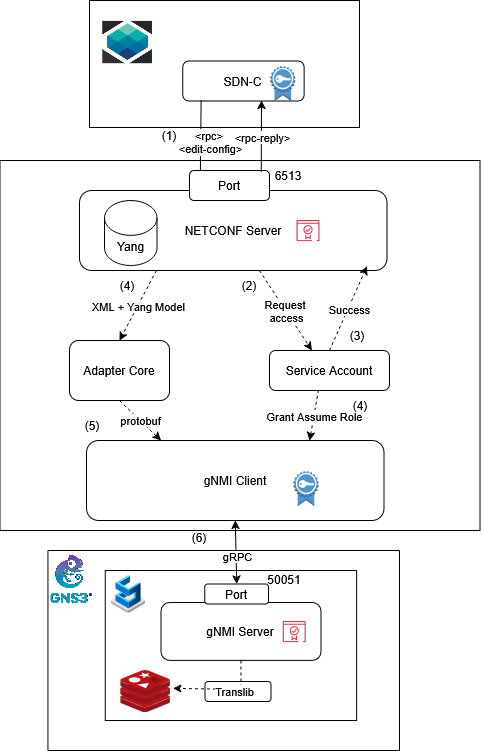

The diagram above was exported from draw.io. Its source (the exported page's mxGraphModel, read from the mxfile embedded in the PNG):
<mxGraphModel dx="1572" dy="2034" grid="1" gridSize="10" guides="1" tooltips="1" connect="1" arrows="1" fold="1" page="1" pageScale="1" pageWidth="850" pageHeight="1100" math="0" shadow="0">
  <root>
    <mxCell id="0" />
    <mxCell id="1" parent="0" />
    <mxCell id="bg_bcMXn1Fa725L8ZlU3-24" value="" style="rounded=0;whiteSpace=wrap;html=1;" parent="1" vertex="1">
      <mxGeometry x="345.7799999999999" y="470.00000000000006" width="251.37" height="150" as="geometry" />
    </mxCell>
    <mxCell id="7CL74oh-cRiiUADcpHYu-1" value="" style="rounded=1;whiteSpace=wrap;html=1;" parent="1" vertex="1">
      <mxGeometry x="445.44" y="581" width="66.02" height="20" as="geometry" />
    </mxCell>
    <mxCell id="ryt-H78jnNB2ZUjZ6ler-1" value="" style="rounded=0;whiteSpace=wrap;html=1;" parent="1" vertex="1">
      <mxGeometry x="330" y="-100" width="270" height="127" as="geometry" />
    </mxCell>
    <mxCell id="ryt-H78jnNB2ZUjZ6ler-17" value="SDN-C" style="rounded=1;whiteSpace=wrap;html=1;" parent="1" vertex="1">
      <mxGeometry x="423.28000000000003" y="-39.5" width="121.4" height="40" as="geometry" />
    </mxCell>
    <mxCell id="ryt-H78jnNB2ZUjZ6ler-12" value="gNMI Server" style="rounded=1;whiteSpace=wrap;html=1;" parent="1" vertex="1">
      <mxGeometry x="401.46" y="502.12" width="160" height="57.88" as="geometry" />
    </mxCell>
    <mxCell id="EYGhYaKnq7-oko0ClhyP-3" value="" style="rounded=0;whiteSpace=wrap;html=1;" parent="1" vertex="1">
      <mxGeometry x="240.51" y="60" width="480" height="370" as="geometry" />
    </mxCell>
    <mxCell id="4S7TYDEXXvi61TkGCe5g-2" value="" style="endArrow=classic;html=1;rounded=0;entryX=0.5;entryY=0;entryDx=0;entryDy=0;exitX=0.151;exitY=0.988;exitDx=0;exitDy=0;exitPerimeter=0;" parent="1" source="ryt-H78jnNB2ZUjZ6ler-17" edge="1">
      <mxGeometry relative="1" as="geometry">
        <mxPoint x="440" y="-20" as="sourcePoint" />
        <mxPoint x="440.38" y="120" as="targetPoint" />
      </mxGeometry>
    </mxCell>
    <mxCell id="4S7TYDEXXvi61TkGCe5g-3" value="&amp;lt;rpc&amp;gt;&amp;nbsp;&lt;div&gt;&amp;lt;edit-config&amp;gt;&lt;/div&gt;" style="edgeLabel;resizable=0;html=1;;align=center;verticalAlign=middle;" parent="4S7TYDEXXvi61TkGCe5g-2" connectable="0" vertex="1">
      <mxGeometry relative="1" as="geometry">
        <mxPoint x="9" y="-19" as="offset" />
      </mxGeometry>
    </mxCell>
    <mxCell id="4S7TYDEXXvi61TkGCe5g-6" value="&lt;div&gt;(1)&lt;/div&gt;" style="text;html=1;whiteSpace=wrap;strokeColor=none;fillColor=none;align=center;verticalAlign=middle;rounded=0;" parent="1" vertex="1">
      <mxGeometry x="380" y="20" width="60" height="30" as="geometry" />
    </mxCell>
    <mxCell id="Ua1UiZgvf--D8kdBaxdQ-1" value="NETCONF Server" style="rounded=1;whiteSpace=wrap;html=1;" parent="1" vertex="1">
      <mxGeometry x="320" y="90" width="307.5" height="80" as="geometry" />
    </mxCell>
    <mxCell id="Ua1UiZgvf--D8kdBaxdQ-2" value="Port" style="rounded=1;whiteSpace=wrap;html=1;" parent="1" vertex="1">
      <mxGeometry x="430" y="70" width="80" height="30" as="geometry" />
    </mxCell>
    <mxCell id="Ua1UiZgvf--D8kdBaxdQ-4" value="6513" style="text;html=1;whiteSpace=wrap;strokeColor=none;fillColor=none;align=center;verticalAlign=middle;rounded=0;" parent="1" vertex="1">
      <mxGeometry x="499.01000000000005" y="60" width="60" height="30" as="geometry" />
    </mxCell>
    <mxCell id="Ua1UiZgvf--D8kdBaxdQ-20" value="" style="endArrow=classic;html=1;rounded=0;exitX=0.897;exitY=0.051;exitDx=0;exitDy=0;exitPerimeter=0;" parent="1" source="Ua1UiZgvf--D8kdBaxdQ-2" edge="1">
      <mxGeometry relative="1" as="geometry">
        <mxPoint x="502" y="110" as="sourcePoint" />
        <mxPoint x="502" as="targetPoint" />
        <Array as="points" />
      </mxGeometry>
    </mxCell>
    <mxCell id="Ua1UiZgvf--D8kdBaxdQ-21" value="&amp;lt;rpc-reply&amp;gt;" style="edgeLabel;resizable=0;html=1;;align=center;verticalAlign=middle;" parent="Ua1UiZgvf--D8kdBaxdQ-20" connectable="0" vertex="1">
      <mxGeometry relative="1" as="geometry" />
    </mxCell>
    <mxCell id="Ua1UiZgvf--D8kdBaxdQ-26" value="" style="sketch=0;outlineConnect=0;fontColor=#232F3E;gradientColor=none;fillColor=#DD344C;strokeColor=none;dashed=0;verticalLabelPosition=bottom;verticalAlign=top;align=center;html=1;fontSize=12;fontStyle=0;aspect=fixed;pointerEvents=1;shape=mxgraph.aws4.certificate_manager_2;" parent="1" vertex="1">
      <mxGeometry x="537.08" y="119.43" width="22.92" height="21.15" as="geometry" />
    </mxCell>
    <mxCell id="Ua1UiZgvf--D8kdBaxdQ-28" value="" style="outlineConnect=0;dashed=0;verticalLabelPosition=bottom;verticalAlign=top;align=center;html=1;shape=mxgraph.aws3.certificate;fillColor=#5294CF;gradientColor=none;" parent="1" vertex="1">
      <mxGeometry x="510.7799999999999" y="-35" width="25" height="35.5" as="geometry" />
    </mxCell>
    <mxCell id="Ua1UiZgvf--D8kdBaxdQ-33" value="" style="endArrow=classic;html=1;rounded=0;exitDx=0;exitDy=0;entryDx=0;entryDy=0;dashed=1;entryX=0.353;entryY=0.001;entryPerimeter=0;" parent="1" source="Ua1UiZgvf--D8kdBaxdQ-1" target="Ua1UiZgvf--D8kdBaxdQ-32" edge="1">
      <mxGeometry relative="1" as="geometry">
        <mxPoint x="373.94499999999994" y="170" as="sourcePoint" />
        <mxPoint x="479.55000000000007" y="220.01999999999998" as="targetPoint" />
      </mxGeometry>
    </mxCell>
    <mxCell id="Ua1UiZgvf--D8kdBaxdQ-34" value="Request&amp;nbsp;&lt;div&gt;access&lt;/div&gt;" style="edgeLabel;resizable=0;html=1;;align=center;verticalAlign=middle;" parent="Ua1UiZgvf--D8kdBaxdQ-33" connectable="0" vertex="1">
      <mxGeometry relative="1" as="geometry" />
    </mxCell>
    <mxCell id="Ua1UiZgvf--D8kdBaxdQ-32" value="&lt;div&gt;Service Account&lt;/div&gt;" style="rounded=1;whiteSpace=wrap;html=1;" parent="1" vertex="1">
      <mxGeometry x="510" y="250" width="120" height="40" as="geometry" />
    </mxCell>
    <mxCell id="Ua1UiZgvf--D8kdBaxdQ-45" value="gNMI Client" style="rounded=1;whiteSpace=wrap;html=1;" parent="1" vertex="1">
      <mxGeometry x="327.03" y="340" width="297.5" height="80" as="geometry" />
    </mxCell>
    <mxCell id="Ua1UiZgvf--D8kdBaxdQ-47" value="" style="endArrow=classic;html=1;rounded=0;exitX=0.408;exitY=0.988;exitDx=0;exitDy=0;exitPerimeter=0;entryX=0.75;entryY=0;entryDx=0;entryDy=0;dashed=1;" parent="1" source="Ua1UiZgvf--D8kdBaxdQ-32" target="Ua1UiZgvf--D8kdBaxdQ-45" edge="1">
      <mxGeometry relative="1" as="geometry">
        <mxPoint x="560" y="260" as="sourcePoint" />
        <mxPoint x="660" y="260" as="targetPoint" />
      </mxGeometry>
    </mxCell>
    <mxCell id="Ua1UiZgvf--D8kdBaxdQ-48" value="Grant Assume Role" style="edgeLabel;resizable=0;html=1;;align=center;verticalAlign=middle;" parent="Ua1UiZgvf--D8kdBaxdQ-47" connectable="0" vertex="1">
      <mxGeometry relative="1" as="geometry" />
    </mxCell>
    <mxCell id="Ua1UiZgvf--D8kdBaxdQ-51" value="Adapter Core" style="rounded=1;whiteSpace=wrap;html=1;" parent="1" vertex="1">
      <mxGeometry x="310" y="240" width="100" height="60" as="geometry" />
    </mxCell>
    <mxCell id="Ua1UiZgvf--D8kdBaxdQ-59" value="" style="endArrow=classic;html=1;rounded=0;entryX=0.935;entryY=0.947;entryDx=0;entryDy=0;entryPerimeter=0;exitX=0.5;exitY=0;exitDx=0;exitDy=0;dashed=1;" parent="1" source="Ua1UiZgvf--D8kdBaxdQ-32" target="Ua1UiZgvf--D8kdBaxdQ-1" edge="1">
      <mxGeometry relative="1" as="geometry">
        <mxPoint x="330" y="290" as="sourcePoint" />
        <mxPoint x="430" y="290" as="targetPoint" />
      </mxGeometry>
    </mxCell>
    <mxCell id="Ua1UiZgvf--D8kdBaxdQ-60" value="Success" style="edgeLabel;resizable=0;html=1;;align=center;verticalAlign=middle;" parent="Ua1UiZgvf--D8kdBaxdQ-59" connectable="0" vertex="1">
      <mxGeometry relative="1" as="geometry" />
    </mxCell>
    <mxCell id="Ua1UiZgvf--D8kdBaxdQ-63" value="(2)" style="text;html=1;whiteSpace=wrap;strokeColor=none;fillColor=none;align=center;verticalAlign=middle;rounded=0;" parent="1" vertex="1">
      <mxGeometry x="460" y="170" width="60" height="30" as="geometry" />
    </mxCell>
    <mxCell id="Ua1UiZgvf--D8kdBaxdQ-64" value="(3)" style="text;html=1;whiteSpace=wrap;strokeColor=none;fillColor=none;align=center;verticalAlign=middle;rounded=0;" parent="1" vertex="1">
      <mxGeometry x="567.5" y="220" width="60" height="30" as="geometry" />
    </mxCell>
    <mxCell id="Ua1UiZgvf--D8kdBaxdQ-65" value="(4)" style="text;html=1;whiteSpace=wrap;strokeColor=none;fillColor=none;align=center;verticalAlign=middle;rounded=0;" parent="1" vertex="1">
      <mxGeometry x="571.4599999999999" y="290" width="60" height="30" as="geometry" />
    </mxCell>
    <mxCell id="Ua1UiZgvf--D8kdBaxdQ-71" value="" style="endArrow=classic;html=1;rounded=0;entryX=0.5;entryY=0;entryDx=0;entryDy=0;exitX=0.25;exitY=1;exitDx=0;exitDy=0;dashed=1;" parent="1" source="Ua1UiZgvf--D8kdBaxdQ-1" target="Ua1UiZgvf--D8kdBaxdQ-51" edge="1">
      <mxGeometry relative="1" as="geometry">
        <mxPoint x="460" y="330" as="sourcePoint" />
        <mxPoint x="560" y="330" as="targetPoint" />
      </mxGeometry>
    </mxCell>
    <mxCell id="Ua1UiZgvf--D8kdBaxdQ-72" value="XML + Yang Model" style="edgeLabel;resizable=0;html=1;;align=center;verticalAlign=middle;" parent="Ua1UiZgvf--D8kdBaxdQ-71" connectable="0" vertex="1">
      <mxGeometry relative="1" as="geometry" />
    </mxCell>
    <mxCell id="Ua1UiZgvf--D8kdBaxdQ-75" value="(4)" style="text;html=1;whiteSpace=wrap;strokeColor=none;fillColor=none;align=center;verticalAlign=middle;rounded=0;" parent="1" vertex="1">
      <mxGeometry x="337.5" y="170" width="60" height="30" as="geometry" />
    </mxCell>
    <mxCell id="Ua1UiZgvf--D8kdBaxdQ-76" value="" style="endArrow=classic;html=1;rounded=0;exitX=0.5;exitY=1;exitDx=0;exitDy=0;entryX=0.25;entryY=0;entryDx=0;entryDy=0;dashed=1;" parent="1" source="Ua1UiZgvf--D8kdBaxdQ-51" target="Ua1UiZgvf--D8kdBaxdQ-45" edge="1">
      <mxGeometry relative="1" as="geometry">
        <mxPoint x="350" y="350" as="sourcePoint" />
        <mxPoint x="450" y="350" as="targetPoint" />
      </mxGeometry>
    </mxCell>
    <mxCell id="Ua1UiZgvf--D8kdBaxdQ-77" value="protobuf" style="edgeLabel;resizable=0;html=1;;align=center;verticalAlign=middle;" parent="Ua1UiZgvf--D8kdBaxdQ-76" connectable="0" vertex="1">
      <mxGeometry relative="1" as="geometry" />
    </mxCell>
    <mxCell id="Ua1UiZgvf--D8kdBaxdQ-80" value="Port" style="rounded=1;whiteSpace=wrap;html=1;" parent="1" vertex="1">
      <mxGeometry x="445.36999999999995" y="483.55" width="63.75" height="20" as="geometry" />
    </mxCell>
    <mxCell id="Ua1UiZgvf--D8kdBaxdQ-83" value="" style="outlineConnect=0;dashed=0;verticalLabelPosition=bottom;verticalAlign=top;align=center;html=1;shape=mxgraph.aws3.certificate;fillColor=#5294CF;gradientColor=none;" parent="1" vertex="1">
      <mxGeometry x="534.01" y="370" width="25" height="35.5" as="geometry" />
    </mxCell>
    <mxCell id="bg_bcMXn1Fa725L8ZlU3-11" value="" style="sketch=0;outlineConnect=0;fontColor=#232F3E;gradientColor=none;fillColor=#DD344C;strokeColor=none;dashed=0;verticalLabelPosition=bottom;verticalAlign=top;align=center;html=1;fontSize=12;fontStyle=0;aspect=fixed;pointerEvents=1;shape=mxgraph.aws4.certificate_manager_2;" parent="1" vertex="1">
      <mxGeometry x="523.22" y="520.4900000000001" width="22.92" height="21.15" as="geometry" />
    </mxCell>
    <mxCell id="bg_bcMXn1Fa725L8ZlU3-20" value="" style="endArrow=classic;startArrow=classic;html=1;rounded=0;exitX=0.5;exitY=1;exitDx=0;exitDy=0;entryX=0.5;entryY=0;entryDx=0;entryDy=0;" parent="1" source="Ua1UiZgvf--D8kdBaxdQ-45" target="Ua1UiZgvf--D8kdBaxdQ-80" edge="1">
      <mxGeometry width="50" height="50" relative="1" as="geometry">
        <mxPoint x="320" y="550" as="sourcePoint" />
        <mxPoint x="475" y="630" as="targetPoint" />
      </mxGeometry>
    </mxCell>
    <mxCell id="bg_bcMXn1Fa725L8ZlU3-21" value="gRPC" style="edgeLabel;html=1;align=center;verticalAlign=middle;resizable=0;points=[];" parent="bg_bcMXn1Fa725L8ZlU3-20" connectable="0" vertex="1">
      <mxGeometry x="0.1276" relative="1" as="geometry">
        <mxPoint y="-1" as="offset" />
      </mxGeometry>
    </mxCell>
    <mxCell id="ryt-H78jnNB2ZUjZ6ler-2" value="" style="shape=image;verticalLabelPosition=bottom;labelBackgroundColor=default;verticalAlign=top;aspect=fixed;imageAspect=0;image=data:image/jpeg,(base64 omitted: 6980 chars);" parent="1" vertex="1">
      <mxGeometry x="335.5" y="-90" width="64" height="64" as="geometry" />
    </mxCell>
    <mxCell id="ryt-H78jnNB2ZUjZ6ler-8" value="" style="image;aspect=fixed;html=1;points=[];align=center;fontSize=12;image=img/lib/azure2/other/Sonic_Dash.svg;" parent="1" vertex="1">
      <mxGeometry x="351.63999999999993" y="474.55" width="34.64" height="38" as="geometry" />
    </mxCell>
    <mxCell id="ryt-H78jnNB2ZUjZ6ler-9" value="(5)" style="text;html=1;whiteSpace=wrap;strokeColor=none;fillColor=none;align=center;verticalAlign=middle;rounded=0;" parent="1" vertex="1">
      <mxGeometry x="302.55" y="310" width="60" height="30" as="geometry" />
    </mxCell>
    <mxCell id="ryt-H78jnNB2ZUjZ6ler-13" value="" style="image;sketch=0;aspect=fixed;html=1;points=[];align=center;fontSize=12;image=img/lib/mscae/Cache_Redis_Product.svg;" parent="1" vertex="1">
      <mxGeometry x="361.46" y="570" width="50" height="42" as="geometry" />
    </mxCell>
    <mxCell id="ryt-H78jnNB2ZUjZ6ler-14" value="" style="endArrow=classic;html=1;rounded=0;entryX=1.04;entryY=0.425;entryDx=0;entryDy=0;entryPerimeter=0;dashed=1;exitX=0.5;exitY=1;exitDx=0;exitDy=0;" parent="1" source="ryt-H78jnNB2ZUjZ6ler-12" target="ryt-H78jnNB2ZUjZ6ler-13" edge="1">
      <mxGeometry relative="1" as="geometry">
        <mxPoint x="471.46" y="560" as="sourcePoint" />
        <mxPoint x="394.73999999999995" y="293.55" as="targetPoint" />
        <Array as="points">
          <mxPoint x="481.46" y="589" />
        </Array>
      </mxGeometry>
    </mxCell>
    <mxCell id="ryt-H78jnNB2ZUjZ6ler-15" value="Translib" style="edgeLabel;resizable=0;html=1;;align=center;verticalAlign=middle;" parent="ryt-H78jnNB2ZUjZ6ler-14" connectable="0" vertex="1">
      <mxGeometry relative="1" as="geometry">
        <mxPoint x="12" y="1" as="offset" />
      </mxGeometry>
    </mxCell>
    <mxCell id="ryt-H78jnNB2ZUjZ6ler-18" value="(6)&lt;div&gt;&lt;br&gt;&lt;/div&gt;" style="text;html=1;whiteSpace=wrap;strokeColor=none;fillColor=none;align=center;verticalAlign=middle;rounded=0;" parent="1" vertex="1">
      <mxGeometry x="410" y="430" width="60" height="30" as="geometry" />
    </mxCell>
    <mxCell id="ryt-H78jnNB2ZUjZ6ler-22" value="50051" style="text;html=1;whiteSpace=wrap;strokeColor=none;fillColor=none;align=center;verticalAlign=middle;rounded=0;" parent="1" vertex="1">
      <mxGeometry x="494.73999999999995" y="463.55" width="60" height="30" as="geometry" />
    </mxCell>
    <mxCell id="Jl0u-OoABonZucmUgbpb-3" value="Yang" style="shape=cylinder3;whiteSpace=wrap;html=1;boundedLbl=1;backgroundOutline=1;size=17.42863682338185;" parent="1" vertex="1">
      <mxGeometry x="345" y="100" width="52.5" height="65" as="geometry" />
    </mxCell>
    <mxCell id="TWgt3hXOL9K8Qzq0xfWD-1" value="" style="swimlane;startSize=0;" vertex="1" parent="1">
      <mxGeometry x="288.45" y="450" width="351.55" height="200" as="geometry" />
    </mxCell>
    <mxCell id="nOBI4wLIXWQXiBJ3Sash-1" value="" style="shape=image;verticalLabelPosition=bottom;labelBackgroundColor=default;verticalAlign=top;aspect=fixed;imageAspect=0;image=data:image/png,(base64 omitted: 22652 chars);" vertex="1" parent="TWgt3hXOL9K8Qzq0xfWD-1">
      <mxGeometry x="3.0299999999999727" y="4.800000000000011" width="41.97" height="48.75" as="geometry" />
    </mxCell>
  </root>
</mxGraphModel>